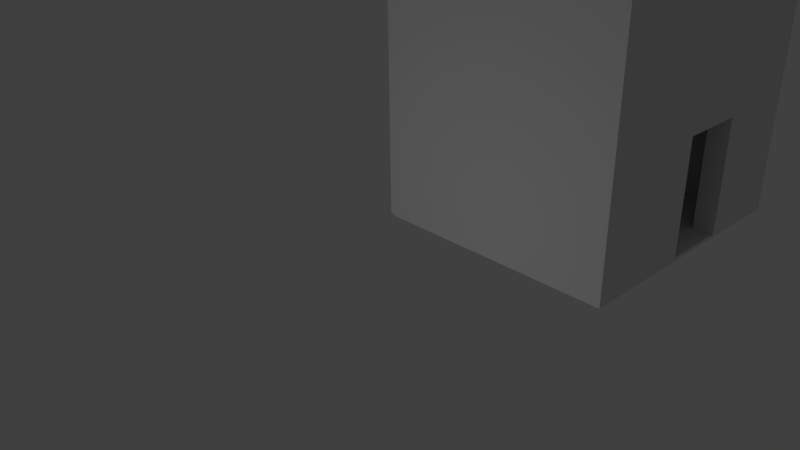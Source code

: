 # Source: ittlethinhigh2.blend  (saved by Blender 2.65.0; exported with 4.5.12 LTS)
import bpy
from mathutils import Matrix  # noqa: F401  (used for matrix-valued properties, if any)

bpy.ops.wm.read_factory_settings(use_empty=True)
scene = bpy.context.scene
scene.name = 'Scene'

# ---- collections
col_collection_1 = bpy.data.collections.new('Collection 1'); scene.collection.children.link(col_collection_1)

# ---- materials (node trees are filled in below, after node groups)
mat_material = bpy.data.materials.new('Material')
mat_material.alpha_threshold = 0.0
mat_material.use_transparent_shadow = False
mat_material.roughness = 0.5
mat_material.line_color = (0.0, 0.0, 0.0, 1.0)

# ---- material node trees

# ---- world
world_world = bpy.data.worlds.new('World'); scene.world = world_world
world_world.color = (0.05088, 0.05088, 0.05088)
world_world.use_sun_shadow = False
world_world.sun_shadow_jitter_overblur = 0.0
world_world.cycles.sampling_method = 'MANUAL'
world_world.cycles.sample_map_resolution = 256

# ---- cameras
cam_camera = bpy.data.cameras.new('Camera')
cam_camera.clip_end = 100.0
cam_camera.lens = 35.0
cam_camera.sensor_width = 32.0
cam_camera.sensor_height = 18.0
cam_camera.ortho_scale = 7.314
cam_camera.dof.focus_distance = 0.0
cam_camera.dof.aperture_fstop = 128.0

# ---- lights
light_lamp = bpy.data.lights.new('Lamp', 'POINT')
light_lamp.transmission_factor = 0.0
light_lamp.cutoff_distance = 30.0
light_lamp.energy = 100.0
light_lamp.shadow_buffer_clip_start = 1.001
light_lamp.shadow_soft_size = 0.1
light_lamp.shadow_maximum_resolution = 0.006
light_lamp.use_absolute_resolution = True
light_lamp.cycles.use_multiple_importance_sampling = False

# ---- meshes
me_cube_002 = bpy.data.meshes.new('Cube.002')
me_cube_002.from_pydata([(-1.744, -1.919, 0.3752), (-1.744, 1.89, 0.3752), (2.172, 1.89, -0.178), (2.172, -1.919, -0.178), (-1.744, -1.919, 0.4589), (-1.744, 1.89, 0.4589), (2.172, 1.89, -0.09425), (2.172, -1.919, -0.09425), (0.2142, 1.89, 0.1823), (0.2142, 1.89, 0.09858), (0.2142, -1.919, 0.1823), (0.2142, -1.919, 0.09858), (1.193, 1.89, 0.04405), (1.193, -1.919, -0.03972), (1.193, 1.89, -0.03972), (1.193, -1.919, 0.04405), (-0.2754, -1.919, 0.1677), (-0.2754, -1.919, 0.2515), (-0.2754, 1.89, 0.1677), (-0.2754, 1.89, 0.2515), (-0.7649, -1.919, 0.2369), (-0.7649, 1.89, 0.3206), (-0.7649, -1.919, 0.3206), (-0.7649, 1.89, 0.2369), (1.705, 1.89, -0.06687), (1.724, -1.919, -0.1147), (1.724, 1.89, -0.1147), (1.705, -1.919, -0.06687), (1.683, 1.89, -0.0251), (1.683, -1.919, -0.1089), (1.683, 1.89, -0.1089), (1.683, -1.919, -0.0251), (0.7086, 1.89, 0.07393), (0.7274, -1.919, 0.02608), (0.7274, 1.89, 0.02608), (0.7086, -1.919, 0.07393), (-0.7587, 1.89, 0.2812), (-0.7399, 1.89, 0.2333), (-0.7587, -1.919, 0.2812), (-0.7399, -1.919, 0.2333), (-1.254, -1.919, 0.306), (-1.254, 1.89, 0.3898), (-1.254, -1.919, 0.3898), (-1.254, 1.89, 0.306), (0.7037, 1.89, 0.1132), (0.7037, -1.919, 0.02943), (0.7037, 1.89, 0.02943), (0.7037, -1.919, 0.1132), (1.215, 1.89, 0.002334), (1.215, -1.919, 0.002334), (1.234, -1.919, -0.04551), (1.234, 1.89, -0.04551), (-0.2643, 1.89, 0.2114), (-0.2455, 1.89, 0.1635), (-0.2643, -1.919, 0.2114), (-0.2455, -1.919, 0.1635), (0.2285, -1.919, 0.1417), (0.2473, 1.89, 0.0939), (0.2473, -1.919, 0.0939), (0.2285, 1.89, 0.1417), (-1.229, -1.919, 0.3024), (-1.248, 1.89, 0.3503), (-1.248, -1.919, 0.3503), (-1.229, 1.89, 0.3024)], [], [(4, 5, 1, 0), (24, 6, 2, 26), (6, 7, 3, 2), (42, 4, 0, 40), (25, 26, 2, 3), (42, 41, 5, 4), (52, 8, 9, 53), (56, 10, 11, 58), (55, 53, 9, 11), (56, 59, 8, 10), (32, 12, 14, 34), (33, 34, 14, 13), (49, 15, 13, 50), (49, 48, 12, 15), (38, 36, 21, 22), (38, 22, 20, 39), (62, 42, 40, 60), (27, 24, 28, 31), (50, 51, 30, 29), (61, 21, 23, 63), (60, 63, 23, 20), (48, 28, 30, 51), (35, 47, 45, 33), (35, 32, 44, 47), (36, 19, 18, 37), (27, 31, 29, 25), (58, 57, 46, 45), (59, 44, 46, 57), (28, 24, 26, 30), (54, 17, 16, 55), (39, 37, 18, 16), (54, 52, 19, 17), (29, 30, 26, 25), (0, 1, 43, 40), (13, 14, 51, 50), (62, 61, 41, 42), (31, 28, 48, 49), (5, 41, 43, 1), (7, 6, 24, 27), (41, 61, 63, 43), (31, 49, 50, 29), (7, 27, 25, 3), (15, 12, 32, 35), (12, 48, 51, 14), (8, 59, 57, 9), (45, 46, 34, 33), (11, 9, 57, 58), (19, 52, 53, 18), (44, 32, 34, 46), (15, 35, 33, 13), (17, 38, 39, 16), (47, 44, 59, 56), (10, 54, 55, 11), (47, 56, 58, 45), (22, 21, 61, 62), (16, 18, 53, 55), (10, 8, 52, 54), (20, 23, 37, 39), (17, 19, 36, 38), (21, 36, 37, 23), (40, 43, 63, 60), (22, 62, 60, 20)])
me_cube_002.use_remesh_preserve_volume = False
me_cube_002.use_remesh_preserve_attributes = False
me_cube_002.use_mirror_vertex_groups = False
me_cube_002.update()
me_cube_001 = bpy.data.meshes.new('Cube.001')
me_cube_001.from_pydata([(-1.0, 0.3455, -0.055), (-1.0, 0.992, -0.055), (1.0, 0.992, -0.055), (1.0, 0.3455, -0.055), (-1.0, 0.3455, 0.005862), (-1.0, 0.992, 0.005862), (1.0, 0.992, 0.005862), (1.0, 0.3455, 0.005862)], [], [(4, 5, 1, 0), (5, 6, 2, 1), (6, 7, 3, 2), (7, 4, 0, 3), (0, 1, 2, 3), (7, 6, 5, 4)])
me_cube_001.use_remesh_preserve_volume = False
me_cube_001.use_remesh_preserve_attributes = False
me_cube_001.use_mirror_vertex_groups = False
me_cube_001.update()
me_cube = bpy.data.meshes.new('Cube')
me_cube.from_pydata([(0.9596, 4.596, -1.0), (0.6024, 4.596, -1.0), (0.9596, 4.596, 4.618), (0.6024, 4.596, 4.672), (0.9596, 4.268, -1.0), (0.6024, 4.268, -1.0), (0.9596, 4.268, 4.618), (0.6024, 4.268, 1.468), (-2.913, 4.596, -1.0), (-2.913, 4.268, 1.468), (-2.913, 4.268, -1.0), (-2.913, 4.596, 5.303), (-3.214, 4.255, 5.303), (-3.214, 4.268, -1.0), (-3.214, 4.596, 5.303), (-3.214, 4.596, -1.0), (-3.214, 0.4146, -1.0), (-2.913, 0.4146, 1.468), (-2.913, 0.4146, -1.0), (-3.214, 0.4146, 5.303), (0.9596, 0.07873, -1.0), (0.6024, 0.07873, 1.468), (0.9596, 0.07873, 4.618), (0.6024, 0.07873, -1.0), (-3.214, 0.07742, 5.303), (-2.913, 0.07742, -1.0), (-3.214, 0.07742, -1.0), (0.6024, 0.4142, 1.468), (0.9596, 0.4174, 4.618), (0.9596, 0.4142, -1.0), (0.6024, 0.4142, -1.0), (-2.487, 0.07742, 1.468), (-2.487, 0.07742, -1.0), (-2.487, 0.4146, -1.0), (-2.487, 0.4146, 1.468), (-1.332, 0.07873, 1.468), (-1.332, 0.07873, -1.0), (-1.332, 0.4142, 1.468), (-1.332, 0.4142, -1.0), (0.6024, 0.4142, 0.9693), (0.6024, 4.268, 0.9693), (-2.913, 4.268, 0.9693), (-2.913, 0.4146, 0.9693), (-2.487, 0.4146, 0.9693), (-2.487, 0.07742, 0.9693), (0.6024, 0.07873, 0.9693), (-1.332, 0.07873, 0.9693), (-1.332, 0.4142, 0.9693), (0.6024, 3.106, 1.468), (0.9596, 3.106, 4.618), (0.9596, 3.106, -1.0), (0.6024, 3.106, -1.0), (0.6024, 3.106, 0.9693), (0.6024, 1.987, 0.9693), (0.6024, 1.987, -1.0), (0.9596, 1.987, -1.0), (0.9596, 1.987, 4.618), (0.6024, 1.987, 1.468), (0.9596, 4.596, 0.9691), (0.6024, 4.596, 0.9691), (0.9596, 4.268, 0.9691), (-2.913, 4.596, 0.9691), (-3.214, 4.268, 0.9691), (-3.214, 4.596, 0.9691), (-3.214, 0.07742, 0.9691), (0.9596, 0.4142, 0.9691), (-3.214, 0.4146, 0.9691), (0.9596, 0.07873, 0.9691), (0.9596, 3.106, 0.9691), (0.9596, 1.987, 0.9691), (-2.06, 2.601, 1.468), (-1.332, 2.601, 1.468), (-1.523, 3.746, 1.468), (0.6024, 0.08019, 4.672), (-2.913, 0.08205, 5.303), (0.6024, 0.4197, 4.672), (-2.913, 0.4161, 5.303), (0.6024, 4.26, 4.672), (-2.913, 4.257, 5.303), (0.6024, 0.4142, -0.1901), (0.9596, 0.4142, -0.1902), (0.6024, 0.07873, -0.1901), (0.9596, 0.07873, -0.1902), (-1.332, 0.07873, -0.1901), (-1.332, 0.4142, -0.1901), (0.6024, 1.987, -0.1901), (0.9596, 1.987, -0.1902), (-3.214, 3.104, -1.0), (-2.913, 3.104, 1.468), (-1.332, 2.03, 1.468), (-2.172, 2.03, 1.468), (0.6024, 0.9554, -1.0), (0.7206, 1.644, 4.654), (0.9596, 4.596, -0.1775), (-2.487, 0.07742, -0.1774), (-2.487, 0.4146, -0.1774), (-2.913, 1.982, 1.468), (-2.913, 4.596, -0.1775), (-3.214, 4.596, -0.1775), (0.6024, 1.409, 0.9693), (0.6024, 1.409, -1.0), (0.9596, 1.409, -1.0), (0.9596, 1.409, 4.618), (-1.332, 0.9489, 1.468), (-3.214, 1.357, 5.303), (-2.913, 1.982, -1.0), (0.6024, 1.409, -0.1901), (-2.913, 3.272, 5.302), (0.6024, 3.106, -0.1774), (0.9596, 3.106, -0.1775), (-2.913, 1.409, 5.305), (0.779, 3.176, 4.647), (-3.214, 4.268, -0.1775), (0.6024, 4.596, -0.1775), (-3.214, 1.982, -0.1775), (-2.913, 1.982, 0.9693), (0.6024, 0.9554, 0.9693), (-3.214, 1.982, 0.9691), (-3.214, 1.982, -1.0), (0.9596, 1.409, 0.9691), (-3.214, 3.104, 0.9691), (0.6024, 0.9554, -0.1901), (-2.383, 0.9492, 1.468), (0.9596, 1.409, -0.1902), (-2.913, 1.982, -0.1774), (-2.913, 0.4146, -0.1774), (-3.214, 0.4146, -0.1775), (0.6024, 1.409, 1.468), (-2.913, 3.104, 0.9693), (0.9596, 0.9554, -1.0), (-2.913, 3.104, -1.0), (-3.214, 3.262, 5.303), (0.6024, 4.268, -0.1774), (0.9596, 4.268, -0.1775), (0.6024, 0.9554, 1.468), (-2.913, 4.268, -0.1774), (-3.214, 3.104, -0.1775), (-2.913, 3.104, -0.1774), (-3.214, 0.07742, -0.1775), (-2.913, 0.4161, 4.667), (-2.913, 4.257, 4.667), (-2.913, 3.272, 4.667), (-2.913, 1.409, 4.669)], [], [(93, 0, 1, 113), (0, 4, 5, 1), (58, 2, 6, 60), (52, 48, 7, 40), (1, 5, 10, 8), (8, 10, 13, 15), (97, 8, 15, 98), (113, 1, 8, 97), (62, 12, 14, 63), (40, 7, 9, 41), (16, 18, 25, 26), (118, 105, 18, 16), (126, 16, 26, 138), (31, 35, 73, 74), (45, 21, 35, 46), (42, 17, 34, 43), (115, 96, 17, 42), (25, 18, 33, 32), (114, 118, 16, 126), (129, 29, 30, 91), (29, 20, 23, 30), (47, 43, 34, 37), (65, 28, 22, 67), (30, 23, 36, 38), (79, 30, 38, 84), (132, 40, 41, 135), (108, 52, 40, 132), (138, 25, 32, 94), (81, 45, 46, 83), (125, 42, 43, 95), (124, 115, 42, 125), (44, 94, 83, 46), (83, 94, 32, 36), (27, 39, 47, 37), (44, 46, 35, 31), (33, 38, 36, 32), (4, 50, 51, 5), (60, 6, 49, 68), (99, 127, 57, 53), (106, 99, 53, 85), (2, 58, 59, 3), (93, 58, 60, 133), (11, 61, 63, 14), (3, 59, 61, 11), (112, 62, 63, 98), (19, 66, 64, 24), (104, 117, 66, 19), (80, 65, 67, 82), (133, 60, 68, 109), (52, 68, 69, 53), (69, 68, 49, 56), (85, 86, 55, 54), (57, 48, 52, 53), (109, 68, 52, 108), (89, 90, 70, 71), (72, 48, 57, 71), (89, 71, 57, 127), (72, 9, 7, 48), (72, 71, 70, 9), (90, 88, 9, 70), (74, 73, 75, 76), (13, 10, 130, 87), (6, 2, 3, 77), (78, 11, 14, 12), (11, 78, 77, 3), (131, 107, 78, 12), (76, 19, 24, 74), (73, 22, 28, 75), (77, 111, 49, 6), (111, 77, 75, 92), (123, 129, 101), (39, 79, 84, 47), (23, 81, 83, 36), (95, 84, 38, 33), (100, 106, 85, 54), (123, 80, 29, 129), (29, 80, 82, 20), (53, 69, 86, 85), (80, 123, 119, 65), (37, 103, 134, 27), (5, 132, 135, 10), (49, 111, 92, 56), (65, 119, 102, 28), (41, 9, 88, 128), (61, 97, 98, 63), (69, 56, 102, 119), (112, 13, 87, 136), (128, 88, 96, 115), (39, 27, 134, 116), (131, 120, 117, 104), (121, 116, 99, 106), (122, 96, 88, 90), (91, 121, 106, 100), (86, 69, 119, 123), (55, 86, 123, 101), (66, 126, 138, 64), (103, 89, 127, 134), (101, 129, 91, 100), (79, 39, 116, 121), (103, 122, 90, 89), (12, 62, 120, 131), (135, 41, 128, 137), (116, 134, 127, 99), (55, 101, 100, 54), (104, 110, 107, 131), (47, 84, 95, 43), (30, 79, 121, 91), (28, 102, 92, 75), (19, 76, 110, 104), (114, 124, 105, 118), (0, 93, 133, 4), (58, 93, 113, 59), (34, 17, 96, 122), (92, 102, 56), (10, 135, 137, 130), (4, 133, 109, 50), (37, 34, 122, 103), (124, 114, 117, 115), (25, 138, 26), (59, 113, 97, 61), (13, 112, 98, 15), (117, 114, 126, 66), (62, 112, 136, 120), (51, 108, 132, 5), (50, 109, 108, 51), (105, 124, 125, 18), (137, 136, 87, 130), (18, 125, 95, 33), (136, 137, 128, 120), (115, 117, 120, 128), (138, 94, 44, 64), (64, 44, 31), (64, 31, 74, 24), (21, 22, 73, 35), (45, 67, 22, 21), (45, 81, 82, 67), (81, 23, 20, 82), (107, 110, 142, 141), (78, 107, 141, 140), (110, 76, 139, 142), (75, 139, 76), (140, 77, 78), (141, 77, 140), (75, 142, 139), (142, 75, 77, 141)])
me_cube.materials.append(mat_material)
me_cube.use_remesh_preserve_volume = False
me_cube.use_remesh_preserve_attributes = False
me_cube.use_mirror_vertex_groups = False
me_cube.update()

# ---- objects
ob_cube_002 = bpy.data.objects.new('Cube.002', me_cube_002)
ob_cube_001 = bpy.data.objects.new('Cube.001', me_cube_001)
ob_cube = bpy.data.objects.new('Cube', me_cube)
ob_lamp = bpy.data.objects.new('Lamp', light_lamp)
ob_camera = bpy.data.objects.new('Camera', cam_camera)

# ---- transforms, parenting, visibility, modifiers, constraints
ob_cube_002.location = (-0.2463, 4.667, 4.752)
ob_cube_002.lineart.crease_threshold = 0.0
ob_cube_001.location = (-0.1831, 0.0471, -0.9926)
ob_cube_001.scale = (2.057, 6.886, 1.0)
ob_cube_001.lineart.crease_threshold = 0.0
ob_cube.location = (0.9408, 2.316, 0.0)
ob_cube.lock_rotations_4d = False
ob_cube.empty_display_type = 'ARROWS'
ob_cube.lineart.crease_threshold = 0.0
ob_lamp.location = (0.0325, -3.952, -0.1958)
ob_lamp.rotation_euler = (0.6503, 0.05522, 1.866)
ob_lamp.lock_rotations_4d = False
ob_lamp.empty_display_type = 'ARROWS'
ob_lamp.color = (0.0, 0.0, 0.0, 0.0)
ob_lamp.lineart.crease_threshold = 0.0
ob_camera.location = (7.481, -6.508, 5.344)
ob_camera.rotation_euler = (1.109, 0.01082, 0.8149)
ob_camera.lock_rotations_4d = False
ob_camera.empty_display_type = 'ARROWS'
ob_camera.color = (0.0, 0.0, 0.0, 0.0)
ob_camera.display_type = 'WIRE'
ob_camera.lineart.crease_threshold = 0.0

# ---- collection membership
col_collection_1.objects.link(ob_cube_002)
col_collection_1.objects.link(ob_cube_001)
col_collection_1.objects.link(ob_cube)
col_collection_1.objects.link(ob_lamp)
col_collection_1.objects.link(ob_camera)

# ---- scene / render settings (as saved in the file)
scene.camera = ob_camera
scene.frame_start = 1; scene.frame_end = 250; scene.frame_set(1)
scene.render.engine = 'BLENDER_EEVEE_NEXT'
scene.render.image_settings.color_mode = 'RGB'
scene.render.image_settings.compression = 90
scene.render.resolution_percentage = 50
scene.render.dither_intensity = 0.0
scene.render.bake_margin = 2
scene.render.bake_bias = 0.0
scene.cycles.use_denoising = False
scene.cycles.samples = 10
scene.cycles.sampling_pattern = 'TABULATED_SOBOL'
scene.cycles.light_sampling_threshold = 0.0
scene.cycles.use_adaptive_sampling = False
scene.cycles.use_light_tree = False
scene.cycles.blur_glossy = 0.0
scene.cycles.volume_bounces = 1
scene.cycles.pixel_filter_type = 'GAUSSIAN'
scene.cycles.sample_clamp_indirect = 0.0
scene.view_settings.view_transform = 'Standard'
bpy.context.view_layer.update()
